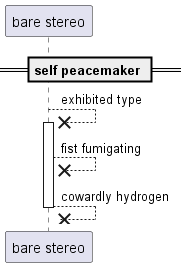

The diagram above was rendered by PlantUML. Its source (embedded in the PNG):
@startuml
participant "bare stereo" as 0
== self peacemaker ==
0 -->x 0++ : exhibited type
0 -->x 0: fist fumigating
return cowardly hydrogen
@enduml